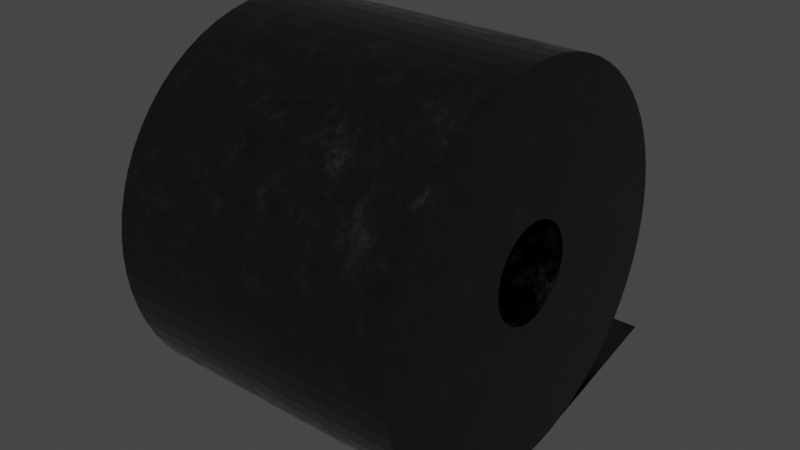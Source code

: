 # Source: Aluminiumrolle.blend  (saved by Blender 3.2.14; exported with 4.5.12 LTS)
import bpy
from mathutils import Matrix  # noqa: F401  (used for matrix-valued properties, if any)

bpy.ops.wm.read_factory_settings(use_empty=True)
scene = bpy.context.scene
scene.name = 'Scene'

# ---- collections
col_collection = bpy.data.collections.new('Collection'); scene.collection.children.link(col_collection)

# ---- materials (node trees are filled in below, after node groups)
mat_aluminium = bpy.data.materials.new('Aluminium')
mat_aluminium.alpha_threshold = 0.0
mat_aluminium.use_transparent_shadow = False
mat_aluminium.line_color = (0.0, 0.0, 0.0, 1.0)

# ---- material node trees
mat_aluminium.use_nodes = True; mat_aluminium.node_tree.nodes.clear()
_N = mat_aluminium.node_tree.nodes; _L = mat_aluminium.node_tree.links
n0 = _N.new('ShaderNodeOutputMaterial'); n0.name = 'Material Output'; n0.location = (300, 300)
n1 = _N.new('ShaderNodeValToRGB'); n1.name = 'ColorRamp'; n1.location = (-370, 278)
while len(n1.color_ramp.elements) > 1: n1.color_ramp.elements.remove(n1.color_ramp.elements[-1])
n1.color_ramp.elements[0].position = 0.1374; n1.color_ramp.elements[0].color = (0.0, 0.0, 0.0, 1.0)
_e = n1.color_ramp.elements.new(0.4542); _e.color = (1.0, 1.0, 1.0, 1.0)
n2 = _N.new('ShaderNodeBsdfPrincipled'); n2.name = 'Principled BSDF'; n2.location = (10, 300)
n2.distribution = 'GGX'
n2.subsurface_method = 'RANDOM_WALK_SKIN'
n2.inputs[0].default_value = (0.1046, 0.1046, 0.1046, 1.0)
n2.inputs[3].default_value = 1.45
n2.inputs[27].default_value = (0.0, 0.0, 0.0, 1.0)
n2.inputs[28].default_value = 1.0
n3 = _N.new('ShaderNodeValToRGB'); n3.name = 'ColorRamp.001'; n3.location = (-373, 45)
while len(n3.color_ramp.elements) > 1: n3.color_ramp.elements.remove(n3.color_ramp.elements[-1])
n3.color_ramp.elements[0].position = 0.3702; n3.color_ramp.elements[0].color = (0.0, 0.0, 0.0, 1.0)
_e = n3.color_ramp.elements.new(1.0); _e.color = (1.0, 1.0, 1.0, 1.0)
n4 = _N.new('ShaderNodeBump'); n4.name = 'Bump'; n4.location = (-265, -256)
n4.inputs[0].default_value = 0.1
n4.inputs[1].default_value = 1.0
n4.inputs[2].default_value = 1.0
n5 = _N.new('ShaderNodeTexVoronoi'); n5.name = 'Voronoi Texture'; n5.location = (-500, -299)
n5.inputs[2].default_value = 0.0
n6 = _N.new('ShaderNodeMapping'); n6.name = 'Mapping.001'; n6.location = (-685, -303)
n7 = _N.new('ShaderNodeTexNoise'); n7.name = 'Noise Texture.001'; n7.location = (-881, -381)
n7.inputs[3].default_value = 8.0
n7.inputs[4].default_value = 0.6
n8 = _N.new('ShaderNodeTexNoise'); n8.name = 'Noise Texture'; n8.location = (-728, 0)
n8.inputs[2].default_value = 10.0
n8.inputs[3].default_value = 15.0
n8.inputs[4].default_value = 0.8
n9 = _N.new('ShaderNodeMapping'); n9.name = 'Mapping'; n9.location = (-1075, -30)
n10 = _N.new('ShaderNodeTexCoord'); n10.name = 'Texture Coordinate'; n10.location = (-1296, -55)
_L.new(n2.outputs[0], n0.inputs[0])
_L.new(n1.outputs[0], n2.inputs[1])
_L.new(n3.outputs[0], n2.inputs[2])
_L.new(n9.outputs[0], n8.inputs[0])
_L.new(n10.outputs[0], n9.inputs[0])
_L.new(n4.outputs[0], n2.inputs[5])
_L.new(n5.outputs[1], n4.inputs[3])
_L.new(n6.outputs[0], n5.inputs[0])
_L.new(n7.outputs[1], n6.inputs[0])
_L.new(n9.outputs[0], n7.inputs[0])
_L.new(n8.outputs[0], n3.inputs[0])
n0.is_active_output = True

# ---- world
world_world = bpy.data.worlds.new('World'); scene.world = world_world
world_world.use_nodes = True; world_world.node_tree.nodes.clear()
_N = world_world.node_tree.nodes; _L = world_world.node_tree.links
n0 = _N.new('ShaderNodeOutputWorld'); n0.name = 'World Output'; n0.location = (300, 300)
n1 = _N.new('ShaderNodeBackground'); n1.name = 'Background'; n1.location = (10, 300)
n1.inputs[0].default_value = (0.05088, 0.05088, 0.05088, 1.0)
_L.new(n1.outputs[0], n0.inputs[0])
n0.is_active_output = True
world_world.color = (0.05088, 0.05088, 0.05088)
world_world.use_sun_shadow = False
world_world.sun_shadow_jitter_overblur = 0.0

# ---- meshes
me_cylinder_001 = bpy.data.meshes.new('Cylinder.001')
me_cylinder_001.from_pydata([(0.0, 1.3, -1.0), (0.0, 1.3, 1.0), (0.1315, 1.293, -1.0), (0.1315, 1.293, 1.0), (0.2617, 1.273, -1.0), (0.2617, 1.273, 1.0), (0.3892, 1.24, -1.0), (0.3892, 1.24, 1.0), (0.5127, 1.195, -1.0), (0.5127, 1.195, 1.0), (0.6309, 1.137, -1.0), (0.6309, 1.137, 1.0), (0.7426, 1.067, -1.0), (0.7426, 1.067, 1.0), (0.8468, 0.9864, -1.0), (0.8468, 0.9864, 1.0), (0.9422, 0.8957, -1.0), (0.9422, 0.8957, 1.0), (1.028, 0.7957, -1.0), (1.028, 0.7957, 1.0), (1.103, 0.6877, -1.0), (1.103, 0.6877, 1.0), (1.167, 0.5725, -1.0), (1.167, 0.5725, 1.0), (1.219, 0.4515, -1.0), (1.219, 0.4515, 1.0), (1.259, 0.3258, -1.0), (1.259, 0.3258, 1.0), (1.285, 0.1969, -1.0), (1.285, 0.1969, 1.0), (1.298, 0.06584, -1.0), (1.298, 0.06584, 1.0), (1.298, -0.06584, -1.0), (1.298, -0.06584, 1.0), (1.285, -0.1969, -1.0), (1.285, -0.1969, 1.0), (1.259, -0.3258, -1.0), (1.259, -0.3258, 1.0), (1.219, -0.4515, -1.0), (1.219, -0.4515, 1.0), (1.167, -0.5725, -1.0), (1.167, -0.5725, 1.0), (1.103, -0.6877, -1.0), (1.103, -0.6877, 1.0), (1.028, -0.7957, -1.0), (1.028, -0.7957, 1.0), (0.9422, -0.8957, -1.0), (0.9422, -0.8957, 1.0), (0.8468, -0.9864, -1.0), (0.8468, -0.9864, 1.0), (0.7426, -1.067, -1.0), (0.7426, -1.067, 1.0), (0.6309, -1.137, -1.0), (0.6309, -1.137, 1.0), (0.5127, -1.195, -1.0), (0.5127, -1.195, 1.0), (0.3892, -1.24, -1.0), (0.3892, -1.24, 1.0), (0.2617, -1.273, -1.0), (0.2617, -1.273, 1.0), (0.1315, -1.293, -1.0), (0.1315, -1.293, 1.0), (-1.136e-07, -1.3, -1.0), (-1.136e-07, -1.3, 1.0), (-0.1315, -1.293, -1.0), (-0.1315, -1.293, 1.0), (-0.2617, -1.273, -1.0), (-0.2617, -1.273, 1.0), (-0.3892, -1.24, -1.0), (-0.3892, -1.24, 1.0), (-0.5127, -1.195, -1.0), (-0.5127, -1.195, 1.0), (-0.6309, -1.137, -1.0), (-0.6309, -1.137, 1.0), (-0.7426, -1.067, -1.0), (-0.7426, -1.067, 1.0), (-0.8468, -0.9864, -1.0), (-0.8468, -0.9864, 1.0), (-0.9422, -0.8957, -1.0), (-0.9422, -0.8957, 1.0), (-1.028, -0.7957, -1.0), (-1.028, -0.7957, 1.0), (-1.103, -0.6877, -1.0), (-1.103, -0.6877, 1.0), (-1.167, -0.5725, -1.0), (-1.167, -0.5725, 1.0), (-1.219, -0.4515, -1.0), (-1.219, -0.4515, 1.0), (-1.259, -0.3258, -1.0), (-1.259, -0.3258, 1.0), (-1.285, -0.1969, -1.0), (-1.285, -0.1969, 1.0), (-1.298, -0.06584, -1.0), (-1.298, -0.06584, 1.0), (-1.298, 0.06584, -1.0), (-1.298, 0.06584, 1.0), (-1.285, 0.1969, -1.0), (-1.285, 0.1969, 1.0), (-1.259, 0.3258, -1.0), (-1.259, 0.3258, 1.0), (-1.219, 0.4515, -1.0), (-1.219, 0.4515, 1.0), (-1.167, 0.5725, -1.0), (-1.167, 0.5725, 1.0), (-1.103, 0.6877, -1.0), (-1.103, 0.6877, 1.0), (-1.028, 0.7957, -1.0), (-1.028, 0.7957, 1.0), (-0.9422, 0.8957, -1.0), (-0.9422, 0.8957, 1.0), (-0.8468, 0.9864, -1.0), (-0.8468, 0.9864, 1.0), (-0.7426, 1.067, -1.0), (-0.7426, 1.067, 1.0), (-0.6309, 1.137, -1.0), (-0.6309, 1.137, 1.0), (-0.5127, 1.195, -1.0), (-0.5127, 1.195, 1.0), (-0.3892, 1.24, -1.0), (-0.3892, 1.24, 1.0), (-0.2617, 1.273, -1.0), (-0.2617, 1.273, 1.0), (-0.1315, 1.293, -1.0), (-0.1315, 1.293, 1.0), (0.9896, 1.384, -1.0), (0.9896, 1.384, 1.0), (-0.03776, 0.3241, -1.0), (0.02547, 0.3179, -1.0), (0.08627, 0.2994, -1.0), (0.1423, 0.2695, -1.0), (0.1914, 0.2292, -1.0), (0.2317, 0.1801, -1.0), (0.2617, 0.124, -1.0), (0.2801, 0.06323, -1.0), (0.2864, 0.0, -1.0), (0.2801, -0.06323, -1.0), (0.2617, -0.124, -1.0), (0.2317, -0.1801, -1.0), (0.1914, -0.2292, -1.0), (0.1423, -0.2695, -1.0), (0.08627, -0.2994, -1.0), (0.02547, -0.3179, -1.0), (-0.03776, -0.3241, -1.0), (-0.101, -0.3179, -1.0), (-0.1618, -0.2994, -1.0), (-0.2178, -0.2695, -1.0), (-0.267, -0.2292, -1.0), (-0.3073, -0.1801, -1.0), (-0.3372, -0.124, -1.0), (-0.3557, -0.06323, -1.0), (-0.3619, 5.96e-08, -1.0), (-0.3557, 0.06323, -1.0), (-0.3372, 0.124, -1.0), (-0.3073, 0.1801, -1.0), (-0.267, 0.2292, -1.0), (-0.2178, 0.2695, -1.0), (-0.1618, 0.2994, -1.0), (-0.101, 0.3179, -1.0), (-0.03776, 0.3241, 1.0), (0.02547, 0.3179, 1.0), (0.08627, 0.2994, 1.0), (0.1423, 0.2695, 1.0), (0.1914, 0.2292, 1.0), (0.2317, 0.1801, 1.0), (0.2617, 0.124, 1.0), (0.2801, 0.06323, 1.0), (0.2864, 0.0, 1.0), (0.2801, -0.06323, 1.0), (0.2617, -0.124, 1.0), (0.2317, -0.1801, 1.0), (0.1914, -0.2292, 1.0), (0.1423, -0.2695, 1.0), (0.08627, -0.2994, 1.0), (0.02547, -0.3179, 1.0), (-0.03776, -0.3241, 1.0), (-0.101, -0.3179, 1.0), (-0.1618, -0.2994, 1.0), (-0.2178, -0.2695, 1.0), (-0.267, -0.2292, 1.0), (-0.3073, -0.1801, 1.0), (-0.3372, -0.124, 1.0), (-0.3557, -0.06323, 1.0), (-0.3619, -1.192e-07, 1.0), (-0.3557, 0.06323, 1.0), (-0.3372, 0.124, 1.0), (-0.3073, 0.1801, 1.0), (-0.267, 0.2292, 1.0), (-0.2178, 0.2695, 1.0), (-0.1618, 0.2994, 1.0), (-0.101, 0.3179, 1.0)], [], [(0, 1, 3, 2), (2, 3, 5, 4), (4, 5, 7, 6), (6, 7, 9, 8), (8, 9, 11, 10), (10, 11, 13, 12), (12, 13, 15, 14), (14, 15, 17, 16), (16, 17, 19, 18), (18, 19, 21, 20), (20, 21, 23, 22), (22, 23, 25, 24), (24, 25, 27, 26), (26, 27, 29, 28), (28, 29, 31, 30), (30, 31, 33, 32), (32, 33, 35, 34), (34, 35, 37, 36), (36, 37, 39, 38), (38, 39, 41, 40), (40, 41, 43, 42), (42, 43, 45, 44), (44, 45, 47, 46), (46, 47, 49, 48), (48, 49, 51, 50), (50, 51, 53, 52), (52, 53, 55, 54), (54, 55, 57, 56), (56, 57, 59, 58), (58, 59, 61, 60), (60, 61, 63, 62), (62, 63, 65, 64), (64, 65, 67, 66), (66, 67, 69, 68), (68, 69, 71, 70), (70, 71, 73, 72), (72, 73, 75, 74), (74, 75, 77, 76), (76, 77, 79, 78), (78, 79, 81, 80), (80, 81, 83, 82), (82, 83, 85, 84), (84, 85, 87, 86), (86, 87, 89, 88), (88, 89, 91, 90), (90, 91, 93, 92), (92, 93, 95, 94), (94, 95, 97, 96), (96, 97, 99, 98), (98, 99, 101, 100), (100, 101, 103, 102), (102, 103, 105, 104), (104, 105, 107, 106), (106, 107, 109, 108), (108, 109, 111, 110), (110, 111, 113, 112), (112, 113, 115, 114), (114, 115, 117, 116), (116, 117, 119, 118), (118, 119, 121, 120), (3, 1, 123, 121, 119, 117, 115, 113, 111, 109, 107, 105, 103, 101, 99, 97, 95, 93, 182, 183, 184, 185, 186, 187, 188, 189, 158, 159, 160, 161, 162, 163, 164, 165, 166, 33, 31, 29, 27, 25, 23, 21, 19, 17, 15, 13, 11, 9, 7, 5), (120, 121, 123, 122), (122, 123, 1, 0), (0, 2, 4, 6, 8, 10, 12, 14, 16, 18, 20, 22, 24, 26, 28, 30, 134, 133, 132, 131, 130, 129, 128, 127, 126, 157, 156, 155, 154, 153, 152, 151, 150, 92, 94, 96, 98, 100, 102, 104, 106, 108, 110, 112, 114, 116, 118, 120, 122), (25, 24, 124, 125), (92, 150, 149, 148, 147, 146, 145, 144, 143, 142, 141, 140, 139, 138, 137, 136, 135, 134, 30, 32, 34, 36, 38, 40, 42, 44, 46, 48, 50, 52, 54, 56, 58, 60, 62, 64, 66, 68, 70, 72, 74, 76, 78, 80, 82, 84, 86, 88, 90), (189, 188, 156, 157), (33, 166, 167, 168, 169, 170, 171, 172, 173, 174, 175, 176, 177, 178, 179, 180, 181, 182, 93, 91, 89, 87, 85, 83, 81, 79, 77, 75, 73, 71, 69, 67, 65, 63, 61, 59, 57, 55, 53, 51, 49, 47, 45, 43, 41, 39, 37, 35), (158, 189, 157, 126), (188, 187, 155, 156), (187, 186, 154, 155), (186, 185, 153, 154), (185, 184, 152, 153), (184, 183, 151, 152), (183, 182, 150, 151), (182, 181, 149, 150), (181, 180, 148, 149), (180, 179, 147, 148), (179, 178, 146, 147), (178, 177, 145, 146), (177, 176, 144, 145), (176, 175, 143, 144), (175, 174, 142, 143), (174, 173, 141, 142), (173, 172, 140, 141), (172, 171, 139, 140), (171, 170, 138, 139), (170, 169, 137, 138), (169, 168, 136, 137), (168, 167, 135, 136), (167, 166, 134, 135), (166, 165, 133, 134), (165, 164, 132, 133), (164, 163, 131, 132), (163, 162, 130, 131), (162, 161, 129, 130), (161, 160, 128, 129), (160, 159, 127, 128), (159, 158, 126, 127)])
_uv = me_cylinder_001.uv_layers.new(name='UVMap')
_uv.uv.foreach_set('vector', [1.0, 0.5, 1.0, 1.0, 0.9839, 1.0, 0.9839, 0.5, 0.9839, 0.5, 0.9839, 1.0, 0.9677, 1.0, 0.9677, 0.5, 0.9677, 0.5, 0.9677, 1.0, 0.9516, 1.0, 0.9516, 0.5, 0.9516, 0.5, 0.9516, 1.0, 0.9355, 1.0, 0.9355, 0.5, 0.9355, 0.5, 0.9355, 1.0, 0.9194, 1.0, 0.9194, 0.5, 0.9194, 0.5, 0.9194, 1.0, 0.9032, 1.0, 0.9032, 0.5, 0.9032, 0.5, 0.9032, 1.0, 0.8871, 1.0, 0.8871, 0.5, 0.8871, 0.5, 0.8871, 1.0, 0.871, 1.0, 0.871, 0.5, 0.871, 0.5, 0.871, 1.0, 0.8548, 1.0, 0.8548, 0.5, 0.8548, 0.5, 0.8548, 1.0, 0.8387, 1.0, 0.8387, 0.5, 0.8387, 0.5, 0.8387, 1.0, 0.8226, 1.0, 0.8226, 0.5, 0.8226, 0.5, 0.8226, 1.0, 0.8065, 1.0, 0.8065, 0.5, 0.8065, 0.5, 0.8065, 1.0, 0.7903, 1.0, 0.7903, 0.5, 0.7903, 0.5, 0.7903, 1.0, 0.7742, 1.0, 0.7742, 0.5, 0.7742, 0.5, 0.7742, 1.0, 0.7581, 1.0, 0.7581, 0.5, 0.7581, 0.5, 0.7581, 1.0, 0.7419, 1.0, 0.7419, 0.5, 0.7419, 0.5, 0.7419, 1.0, 0.7258, 1.0, 0.7258, 0.5, 0.7258, 0.5, 0.7258, 1.0, 0.7097, 1.0, 0.7097, 0.5, 0.7097, 0.5, 0.7097, 1.0, 0.6935, 1.0, 0.6935, 0.5, 0.6935, 0.5, 0.6935, 1.0, 0.6774, 1.0, 0.6774, 0.5, 0.6774, 0.5, 0.6774, 1.0, 0.6613, 1.0, 0.6613, 0.5, 0.6613, 0.5, 0.6613, 1.0, 0.6452, 1.0, 0.6452, 0.5, 0.6452, 0.5, 0.6452, 1.0, 0.629, 1.0, 0.629, 0.5, 0.629, 0.5, 0.629, 1.0, 0.6129, 1.0, 0.6129, 0.5, 0.6129, 0.5, 0.6129, 1.0, 0.5968, 1.0, 0.5968, 0.5, 0.5968, 0.5, 0.5968, 1.0, 0.5806, 1.0, 0.5806, 0.5, 0.5806, 0.5, 0.5806, 1.0, 0.5645, 1.0, 0.5645, 0.5, 0.5645, 0.5, 0.5645, 1.0, 0.5484, 1.0, 0.5484, 0.5, 0.5484, 0.5, 0.5484, 1.0, 0.5323, 1.0, 0.5323, 0.5, 0.5323, 0.5, 0.5323, 1.0, 0.5161, 1.0, 0.5161, 0.5, 0.5161, 0.5, 0.5161, 1.0, 0.5, 1.0, 0.5, 0.5, 0.5, 0.5, 0.5, 1.0, 0.4839, 1.0, 0.4839, 0.5, 0.4839, 0.5, 0.4839, 1.0, 0.4677, 1.0, 0.4677, 0.5, 0.4677, 0.5, 0.4677, 1.0, 0.4516, 1.0, 0.4516, 0.5, 0.4516, 0.5, 0.4516, 1.0, 0.4355, 1.0, 0.4355, 0.5, 0.4355, 0.5, 0.4355, 1.0, 0.4194, 1.0, 0.4194, 0.5, 0.4194, 0.5, 0.4194, 1.0, 0.4032, 1.0, 0.4032, 0.5, 0.4032, 0.5, 0.4032, 1.0, 0.3871, 1.0, 0.3871, 0.5, 0.3871, 0.5, 0.3871, 1.0, 0.371, 1.0, 0.371, 0.5, 0.371, 0.5, 0.371, 1.0, 0.3548, 1.0, 0.3548, 0.5, 0.3548, 0.5, 0.3548, 1.0, 0.3387, 1.0, 0.3387, 0.5, 0.3387, 0.5, 0.3387, 1.0, 0.3226, 1.0, 0.3226, 0.5, 0.3226, 0.5, 0.3226, 1.0, 0.3065, 1.0, 0.3065, 0.5, 0.3065, 0.5, 0.3065, 1.0, 0.2903, 1.0, 0.2903, 0.5, 0.2903, 0.5, 0.2903, 1.0, 0.2742, 1.0, 0.2742, 0.5, 0.2742, 0.5, 0.2742, 1.0, 0.2581, 1.0, 0.2581, 0.5, 0.2581, 0.5, 0.2581, 1.0, 0.2419, 1.0, 0.2419, 0.5, 0.2419, 0.5, 0.2419, 1.0, 0.2258, 1.0, 0.2258, 0.5, 0.2258, 0.5, 0.2258, 1.0, 0.2097, 1.0, 0.2097, 0.5, 0.2097, 0.5, 0.2097, 1.0, 0.1935, 1.0, 0.1935, 0.5, 0.1935, 0.5, 0.1935, 1.0, 0.1774, 1.0, 0.1774, 0.5, 0.1774, 0.5, 0.1774, 1.0, 0.1613, 1.0, 0.1613, 0.5, 0.1613, 0.5, 0.1613, 1.0, 0.1452, 1.0, 0.1452, 0.5, 0.1452, 0.5, 0.1452, 1.0, 0.129, 1.0, 0.129, 0.5, 0.129, 0.5, 0.129, 1.0, 0.1129, 1.0, 0.1129, 0.5, 0.1129, 0.5, 0.1129, 1.0, 0.09677, 1.0, 0.09677, 0.5, 0.09677, 0.5, 0.09677, 1.0, 0.08065, 1.0, 0.08065, 0.5, 0.08065, 0.5, 0.08065, 1.0, 0.06452, 1.0, 0.06452, 0.5, 0.06452, 0.5, 0.06452, 1.0, 0.04839, 1.0, 0.04839, 0.5, 0.04839, 0.5, 0.04839, 1.0, 0.03226, 1.0, 0.03226, 0.5, 0.2743, 0.4888, 0.25, 0.49, 0.2257, 0.4888, 0.2017, 0.4851, 0.1782, 0.479, 0.1554, 0.4705, 0.1335, 0.4598, 0.1129, 0.447, 0.09367, 0.4321, 0.07605, 0.4154, 0.06021, 0.3969, 0.04633, 0.377, 0.03453, 0.3557, 0.02494, 0.3334, 0.01766, 0.3102, 0.01277, 0.2863, 0.01031, 0.2622, 0.01031, 0.2378, 0.1832, 0.25, 0.1843, 0.2617, 0.1877, 0.2729, 0.1933, 0.2832, 0.2007, 0.2923, 0.2098, 0.2998, 0.2201, 0.3053, 0.2314, 0.3087, 0.243, 0.3098, 0.2547, 0.3087, 0.2659, 0.3053, 0.2763, 0.2998, 0.2853, 0.2923, 0.2928, 0.2832, 0.2983, 0.2729, 0.3017, 0.2617, 0.3029, 0.25, 0.4897, 0.2378, 0.4897, 0.2622, 0.4872, 0.2863, 0.4823, 0.3102, 0.4751, 0.3334, 0.4655, 0.3557, 0.4537, 0.377, 0.4398, 0.3969, 0.424, 0.4154, 0.4063, 0.4321, 0.3871, 0.447, 0.3665, 0.4598, 0.3446, 0.4705, 0.3218, 0.479, 0.2983, 0.4851, 0.03226, 0.5, 0.03226, 1.0, 0.01613, 1.0, 0.01613, 0.5, 0.01613, 0.5, 0.01613, 1.0, 7.153e-07, 1.0, 7.153e-07, 0.5, 0.75, 0.49, 0.7743, 0.4888, 0.7983, 0.4851, 0.8218, 0.479, 0.8446, 0.4705, 0.8665, 0.4598, 0.8871, 0.447, 0.9063, 0.4321, 0.924, 0.4154, 0.9398, 0.3969, 0.9537, 0.377, 0.9655, 0.3557, 0.9751, 0.3334, 0.9823, 0.3102, 0.9872, 0.2863, 0.9897, 0.2622, 0.8029, 0.25, 0.8017, 0.2617, 0.7983, 0.2729, 0.7928, 0.2832, 0.7853, 0.2923, 0.7763, 0.2998, 0.7659, 0.3053, 0.7547, 0.3087, 0.743, 0.3098, 0.7314, 0.3087, 0.7201, 0.3053, 0.7098, 0.2998, 0.7007, 0.2923, 0.6933, 0.2832, 0.6877, 0.2729, 0.6843, 0.2617, 0.6832, 0.25, 0.5103, 0.2378, 0.5103, 0.2622, 0.5128, 0.2863, 0.5177, 0.3102, 0.5249, 0.3334, 0.5345, 0.3557, 0.5463, 0.377, 0.5602, 0.3969, 0.576, 0.4154, 0.5937, 0.4321, 0.6129, 0.447, 0.6335, 0.4598, 0.6554, 0.4705, 0.6782, 0.479, 0.7017, 0.4851, 0.7257, 0.4888, 0.8065, 1.0, 0.8065, 0.5, 0.8065, 0.5, 0.8065, 1.0, 0.5103, 0.2378, 0.6832, 0.25, 0.6843, 0.2383, 0.6877, 0.2271, 0.6933, 0.2168, 0.7007, 0.2077, 0.7098, 0.2002, 0.7201, 0.1947, 0.7314, 0.1913, 0.743, 0.1902, 0.7547, 0.1913, 0.7659, 0.1947, 0.7763, 0.2002, 0.7853, 0.2077, 0.7928, 0.2168, 0.7983, 0.2271, 0.8017, 0.2383, 0.8029, 0.25, 0.9897, 0.2622, 0.9897, 0.2378, 0.9872, 0.2137, 0.9823, 0.1898, 0.9751, 0.1666, 0.9655, 0.1443, 0.9537, 0.123, 0.9398, 0.1031, 0.924, 0.08465, 0.9063, 0.0679, 0.8871, 0.05302, 0.8665, 0.04016, 0.8446, 0.02945, 0.8218, 0.02101, 0.7983, 0.01491, 0.7743, 0.01123, 0.75, 0.01, 0.7257, 0.01123, 0.7017, 0.01491, 0.6782, 0.02101, 0.6554, 0.02945, 0.6335, 0.04016, 0.6129, 0.05302, 0.5937, 0.0679, 0.576, 0.08465, 0.5602, 0.1031, 0.5463, 0.123, 0.5345, 0.1443, 0.5249, 0.1666, 0.5177, 0.1898, 0.5128, 0.2137, 0.2314, 0.3087, 0.2201, 0.3053, 0.7201, 0.3053, 0.7314, 0.3087, 0.4897, 0.2378, 0.3029, 0.25, 0.3017, 0.2383, 0.2983, 0.2271, 0.2928, 0.2168, 0.2853, 0.2077, 0.2763, 0.2002, 0.2659, 0.1947, 0.2547, 0.1913, 0.243, 0.1902, 0.2314, 0.1913, 0.2201, 0.1947, 0.2098, 0.2002, 0.2007, 0.2077, 0.1933, 0.2168, 0.1877, 0.2271, 0.1843, 0.2383, 0.1832, 0.25, 0.01031, 0.2378, 0.01277, 0.2137, 0.01766, 0.1898, 0.02494, 0.1666, 0.03453, 0.1443, 0.04633, 0.123, 0.06021, 0.1031, 0.07605, 0.08465, 0.09367, 0.0679, 0.1129, 0.05302, 0.1335, 0.04016, 0.1554, 0.02945, 0.1782, 0.02101, 0.2017, 0.01491, 0.2257, 0.01123, 0.25, 0.01, 0.2743, 0.01123, 0.2983, 0.01491, 0.3218, 0.02101, 0.3446, 0.02945, 0.3665, 0.04016, 0.3871, 0.05302, 0.4063, 0.0679, 0.424, 0.08465, 0.4398, 0.1031, 0.4537, 0.123, 0.4655, 0.1443, 0.4751, 0.1666, 0.4823, 0.1898, 0.4872, 0.2137, 0.243, 0.3098, 0.2314, 0.3087, 0.7314, 0.3087, 0.743, 0.3098, 0.2201, 0.3053, 0.2098, 0.2998, 0.7098, 0.2998, 0.7201, 0.3053, 0.2098, 0.2998, 0.2007, 0.2923, 0.7007, 0.2923, 0.7098, 0.2998, 0.2007, 0.2923, 0.1933, 0.2832, 0.6933, 0.2832, 0.7007, 0.2923, 0.1933, 0.2832, 0.1877, 0.2729, 0.6877, 0.2729, 0.6933, 0.2832, 0.1877, 0.2729, 0.1843, 0.2617, 0.6843, 0.2617, 0.6877, 0.2729, 0.1843, 0.2617, 0.1832, 0.25, 0.6832, 0.25, 0.6843, 0.2617, 0.1832, 0.25, 0.1843, 0.2383, 0.6843, 0.2383, 0.6832, 0.25, 0.1843, 0.2383, 0.1877, 0.2271, 0.6877, 0.2271, 0.6843, 0.2383, 0.1877, 0.2271, 0.1933, 0.2168, 0.6933, 0.2168, 0.6877, 0.2271, 0.1933, 0.2168, 0.2007, 0.2077, 0.7007, 0.2077, 0.6933, 0.2168, 0.2007, 0.2077, 0.2098, 0.2002, 0.7098, 0.2002, 0.7007, 0.2077, 0.2098, 0.2002, 0.2201, 0.1947, 0.7201, 0.1947, 0.7098, 0.2002, 0.2201, 0.1947, 0.2314, 0.1913, 0.7314, 0.1913, 0.7201, 0.1947, 0.2314, 0.1913, 0.243, 0.1902, 0.743, 0.1902, 0.7314, 0.1913, 0.243, 0.1902, 0.2547, 0.1913, 0.7547, 0.1913, 0.743, 0.1902, 0.2547, 0.1913, 0.2659, 0.1947, 0.7659, 0.1947, 0.7547, 0.1913, 0.2659, 0.1947, 0.2763, 0.2002, 0.7763, 0.2002, 0.7659, 0.1947, 0.2763, 0.2002, 0.2853, 0.2077, 0.7853, 0.2077, 0.7763, 0.2002, 0.2853, 0.2077, 0.2928, 0.2168, 0.7928, 0.2168, 0.7853, 0.2077, 0.2928, 0.2168, 0.2983, 0.2271, 0.7983, 0.2271, 0.7928, 0.2168, 0.2983, 0.2271, 0.3017, 0.2383, 0.8017, 0.2383, 0.7983, 0.2271, 0.3017, 0.2383, 0.3029, 0.25, 0.8029, 0.25, 0.8017, 0.2383, 0.3029, 0.25, 0.3017, 0.2617, 0.8017, 0.2617, 0.8029, 0.25, 0.3017, 0.2617, 0.2983, 0.2729, 0.7983, 0.2729, 0.8017, 0.2617, 0.2983, 0.2729, 0.2928, 0.2832, 0.7928, 0.2832, 0.7983, 0.2729, 0.2928, 0.2832, 0.2853, 0.2923, 0.7853, 0.2923, 0.7928, 0.2832, 0.2853, 0.2923, 0.2763, 0.2998, 0.7763, 0.2998, 0.7853, 0.2923, 0.2763, 0.2998, 0.2659, 0.3053, 0.7659, 0.3053, 0.7763, 0.2998, 0.2659, 0.3053, 0.2547, 0.3087, 0.7547, 0.3087, 0.7659, 0.3053, 0.2547, 0.3087, 0.243, 0.3098, 0.743, 0.3098, 0.7547, 0.3087])
me_cylinder_001.materials.append(mat_aluminium)
me_cylinder_001.update()

# ---- objects
ob_aluminiumrolle_1_3_h_2_b = bpy.data.objects.new('Aluminiumrolle 1.3 h 2 b', me_cylinder_001)

# ---- transforms, parenting, visibility, modifiers, constraints
ob_aluminiumrolle_1_3_h_2_b.location = (0.0, 0.0, 1.3)
ob_aluminiumrolle_1_3_h_2_b.rotation_euler = (-0.0, 1.571, 0.0)

# ---- collection membership
col_collection.objects.link(ob_aluminiumrolle_1_3_h_2_b)

# ---- scene / render settings (as saved in the file)
scene.frame_start = 1; scene.frame_end = 250; scene.frame_set(1)
scene.render.engine = 'BLENDER_EEVEE_NEXT'
scene.cycles.sampling_pattern = 'TABULATED_SOBOL'
scene.cycles.use_light_tree = False
scene.view_settings.view_transform = 'Filmic'
bpy.context.view_layer.update()

# ---- added for rendering (the .blend has no active camera and no usable light): camera, sun
cam_auto = bpy.data.cameras.new('AutoCamera')
cam_auto.lens = 50.0
cam_auto.sensor_width = 36.0
cam_auto.clip_end = 1000.0
ob_auto_camera = bpy.data.objects.new('AutoCamera', cam_auto)
scene.collection.objects.link(ob_auto_camera)
ob_auto_camera.location = (3.91964, -4.6615, 4.43571)
ob_auto_camera.rotation_euler = (1.09748, -7.21219e-08, 0.694738)
scene.camera = ob_auto_camera
light_auto_sun = bpy.data.lights.new('AutoSun', 'SUN')
light_auto_sun.energy = 3.0
light_auto_sun.angle = 0.0523599
ob_auto_sun = bpy.data.objects.new('AutoSun', light_auto_sun)
scene.collection.objects.link(ob_auto_sun)
ob_auto_sun.rotation_euler = (0.872665, 0.174533, 0.523599)
bpy.context.view_layer.update()
